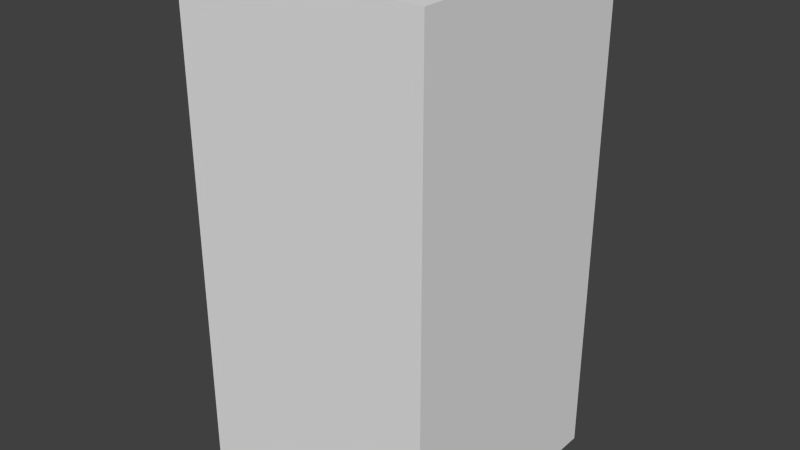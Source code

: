 # Source: brownDropSeven.blend  (saved by Blender 2.68.0; exported with 4.5.12 LTS)
import bpy
from mathutils import Matrix  # noqa: F401  (used for matrix-valued properties, if any)

bpy.ops.wm.read_factory_settings(use_empty=True)
scene = bpy.context.scene
scene.name = 'Scene'

# ---- collections
col_collection_1 = bpy.data.collections.new('Collection 1'); scene.collection.children.link(col_collection_1)

# ---- world
world_world = bpy.data.worlds.new('World'); scene.world = world_world
world_world.color = (0.05088, 0.05088, 0.05088)
world_world.use_sun_shadow = False
world_world.sun_shadow_jitter_overblur = 0.0
world_world.cycles.sampling_method = 'MANUAL'
world_world.cycles.sample_map_resolution = 256

# ---- meshes
me_browndropseven = bpy.data.meshes.new('brownDropSeven')
me_browndropseven.from_pydata([(-0.5, -0.5, -1.0), (-0.5, 0.5, -1.0), (0.5, 0.5, -1.0), (0.5, -0.5, -1.0), (-0.5, -0.5, 1.0), (-0.5, 0.5, 1.0), (0.5, 0.5, 1.0), (0.5, -0.5, 1.0)], [], [(4, 5, 1, 0), (5, 6, 2, 1), (6, 7, 3, 2), (7, 4, 0, 3), (0, 1, 2, 3), (7, 6, 5, 4)])
me_browndropseven.use_remesh_preserve_volume = False
me_browndropseven.use_remesh_preserve_attributes = False
me_browndropseven.use_mirror_vertex_groups = False
me_browndropseven.update()

# ---- objects
ob_browndropseven = bpy.data.objects.new('brownDropSeven', me_browndropseven)

# ---- transforms, parenting, visibility, modifiers, constraints
ob_browndropseven.location = (0.0, 0.0, 0.0)
ob_browndropseven.lineart.crease_threshold = 0.0

# ---- collection membership
col_collection_1.objects.link(ob_browndropseven)

# ---- scene / render settings (as saved in the file)
scene.frame_start = 1; scene.frame_end = 250; scene.frame_set(1)
scene.render.engine = 'BLENDER_EEVEE_NEXT'
scene.render.image_settings.color_mode = 'RGB'
scene.render.image_settings.compression = 90
scene.render.resolution_percentage = 50
scene.render.dither_intensity = 0.0
scene.cycles.use_denoising = False
scene.cycles.samples = 10
scene.cycles.sampling_pattern = 'TABULATED_SOBOL'
scene.cycles.light_sampling_threshold = 0.0
scene.cycles.use_adaptive_sampling = False
scene.cycles.use_light_tree = False
scene.cycles.blur_glossy = 0.0
scene.cycles.volume_bounces = 1
scene.cycles.pixel_filter_type = 'GAUSSIAN'
scene.cycles.sample_clamp_indirect = 0.0
scene.view_settings.view_transform = 'Standard'
bpy.context.view_layer.update()

# ---- added for rendering (the .blend has no active camera and no usable light): camera, sun
cam_auto = bpy.data.cameras.new('AutoCamera')
cam_auto.lens = 50.0
cam_auto.sensor_width = 36.0
cam_auto.clip_end = 1000.0
ob_auto_camera = bpy.data.objects.new('AutoCamera', cam_auto)
scene.collection.objects.link(ob_auto_camera)
ob_auto_camera.location = (2.26633, -2.71959, 1.81306)
ob_auto_camera.rotation_euler = (1.09748, -7.21219e-08, 0.694738)
scene.camera = ob_auto_camera
light_auto_sun = bpy.data.lights.new('AutoSun', 'SUN')
light_auto_sun.energy = 3.0
light_auto_sun.angle = 0.0523599
ob_auto_sun = bpy.data.objects.new('AutoSun', light_auto_sun)
scene.collection.objects.link(ob_auto_sun)
ob_auto_sun.rotation_euler = (0.872665, 0.174533, 0.523599)
bpy.context.view_layer.update()
